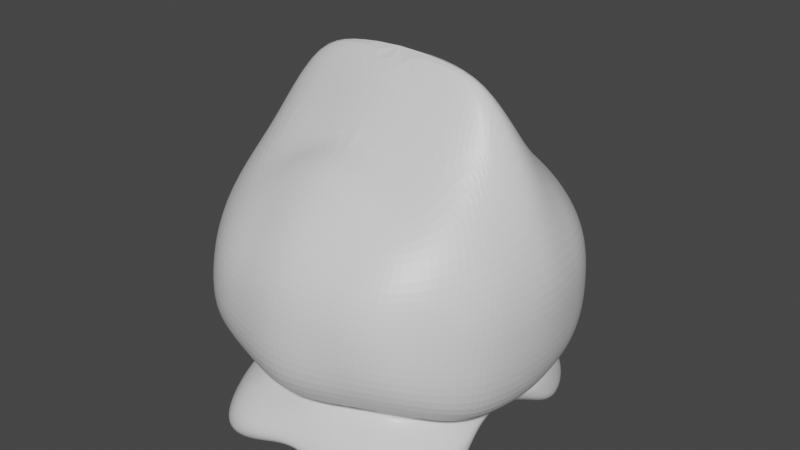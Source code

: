 # Source: untitled.blend  (saved by Blender 2.82.7; exported with 4.5.12 LTS)
import bpy
from mathutils import Matrix  # noqa: F401  (used for matrix-valued properties, if any)

bpy.ops.wm.read_factory_settings(use_empty=True)
scene = bpy.context.scene
scene.name = 'Scene'

# ---- collections
col_collection = bpy.data.collections.new('Collection'); scene.collection.children.link(col_collection)

# ---- materials (node trees are filled in below, after node groups)
mat_material = bpy.data.materials.new('Material')
mat_material.alpha_threshold = 0.0
mat_material.use_transparent_shadow = False
mat_material.line_color = (0.0, 0.0, 0.0, 1.0)

# ---- material node trees
mat_material.use_nodes = True; mat_material.node_tree.nodes.clear()
_N = mat_material.node_tree.nodes; _L = mat_material.node_tree.links
n0 = _N.new('ShaderNodeOutputMaterial'); n0.name = 'Material Output'; n0.location = (300, 300)
n1 = _N.new('ShaderNodeBsdfPrincipled'); n1.name = 'Principled BSDF'; n1.location = (10, 300)
n1.distribution = 'GGX'
n1.subsurface_method = 'BURLEY'
n1.inputs[2].default_value = 0.4
n1.inputs[3].default_value = 1.45
n1.inputs[27].default_value = (0.0, 0.0, 0.0, 1.0)
n1.inputs[28].default_value = 1.0
_L.new(n1.outputs[0], n0.inputs[0])
n0.is_active_output = True

# ---- world
world_world = bpy.data.worlds.new('World'); scene.world = world_world
world_world.use_nodes = True; world_world.node_tree.nodes.clear()
_N = world_world.node_tree.nodes; _L = world_world.node_tree.links
n0 = _N.new('ShaderNodeOutputWorld'); n0.name = 'World Output'; n0.location = (300, 300)
n1 = _N.new('ShaderNodeBackground'); n1.name = 'Background'; n1.location = (10, 300)
n1.inputs[0].default_value = (0.05088, 0.05088, 0.05088, 1.0)
_L.new(n1.outputs[0], n0.inputs[0])
n0.is_active_output = True
world_world.color = (0.05088, 0.05088, 0.05088)
world_world.use_sun_shadow = False
world_world.sun_shadow_jitter_overblur = 0.0

# ---- meshes
me_cube = bpy.data.meshes.new('Cube')
me_cube.from_pydata([(0.6889, -0.7172, 0.3142), (0.9057, -1.077, -0.9246), (0.0, -1.071, -1.342), (0.7516, 0.0, 1.257), (1.242, 0.0, -1.223), (1.035, -0.5815, -1.515), (0.7132, -1.113, -0.09084), (1.335, 0.0, 0.0), (0.5033, -0.6489, -1.198), (0.8518, 0.0, -1.254), (0.7642, -1.284, -1.756), (0.6655, 0.0, -1.461), (0.8023, -0.3586, 0.5554), (0.8707, 0.0, -1.424), (1.187, -0.7067, -1.149), (0.7634, -1.163, -1.472), (1.184, -0.6355, 0.0), (0.6835, -0.4481, -1.244), (1.071, -0.7255, -1.782), (0.0, -0.7172, 0.6044), (0.0, -1.357, -1.074), (0.0, 0.0, 1.381), (0.0, -1.255, 0.03535), (0.0, -0.7845, -1.198), (0.0, -1.254, -1.498), (0.0, 0.0, -1.199), (0.0, -0.7255, -1.436), (0.0, -0.4505, 0.6724), (1.238, -0.2742, -1.186), (0.7846, -0.2887, -1.267), (0.906, -0.4148, -1.566), (0.8161, -0.09256, 0.8239), (1.275, -0.3177, 0.0), (0.953, -0.2907, -1.434), (0.0, -0.3628, -1.315), (0.8002, -1.18, -0.4252), (1.346, 0.0, -0.5), (1.196, -0.7374, -0.47), (0.0, -1.346, -0.4222), (1.299, -0.389, -0.5354), (0.0, -0.9537, -1.242), (0.6817, -0.9751, -1.327), (0.9196, 0.0, -1.362), (0.9921, -0.511, -1.374), (0.9559, -0.279, -1.352), (0.4529, -1.217, -0.9993), (0.2516, -0.7167, -1.198), (0.3821, -1.19, -1.719), (0.3817, -1.295, -1.472), (0.3444, -0.7172, 0.4593), (0.3566, -1.184, -0.02774), (0.3327, 0.0, -1.425), (0.5353, -0.7255, -1.782), (0.453, -0.3888, -1.592), (0.4001, -1.263, -0.4237), (0.3408, -0.9372, -1.284)], [], [(16, 12, 0, 6), (37, 16, 6, 35), (14, 1, 8, 17), (52, 18, 10, 47), (5, 15, 10, 18), (33, 5, 18, 30), (53, 30, 18, 52), (28, 14, 17, 29), (43, 41, 15, 5), (39, 32, 16, 37), (55, 40, 2, 48), (32, 31, 12, 16), (21, 27, 12), (44, 43, 5, 33), (48, 2, 24, 47), (45, 20, 23, 46), (54, 50, 22, 38), (50, 49, 19, 22), (19, 49, 0, 27), (12, 31, 3, 21), (42, 44, 33, 13), (7, 3, 31, 32), (36, 7, 32, 39), (4, 28, 29, 9), (51, 11, 30, 53), (13, 33, 30, 11), (4, 36, 39, 28), (45, 54, 38, 20), (28, 39, 37, 14), (14, 37, 35, 1), (12, 27, 0), (9, 29, 44, 42), (29, 17, 43, 44), (46, 23, 40, 55), (17, 8, 41, 43), (8, 46, 55, 41), (1, 35, 54, 45), (25, 51, 53, 34), (6, 0, 49, 50), (35, 6, 50, 54), (1, 45, 46, 8), (15, 48, 47, 10), (41, 55, 48, 15), (34, 53, 52, 26), (26, 52, 47, 24)])
_uv = me_cube.uv_layers.new(name='UVMap')
_uv.uv.foreach_set('vector', [0.5, 0.6875, 0.625, 0.6875, 0.625, 0.75, 0.5, 0.75, 0.4375, 0.6875, 0.5, 0.6875, 0.5, 0.75, 0.4375, 0.75, 0.375, 0.6875, 0.375, 0.75, 0.375, 0.75, 0.375, 0.6875, 0.3125, 0.6875, 0.375, 0.6875, 0.375, 0.75, 0.3125, 0.75, 0.375, 0.6875, 0.375, 0.75, 0.375, 0.75, 0.375, 0.6875, 0.375, 0.6562, 0.375, 0.6875, 0.375, 0.6875, 0.375, 0.6562, 0.3125, 0.6562, 0.375, 0.6562, 0.375, 0.6875, 0.3125, 0.6875, 0.375, 0.6562, 0.375, 0.6875, 0.375, 0.6875, 0.375, 0.6562, 0.375, 0.6875, 0.375, 0.75, 0.375, 0.75, 0.375, 0.6875, 0.4375, 0.6562, 0.5, 0.6562, 0.5, 0.6875, 0.4375, 0.6875, 0.375, 0.8125, 0.375, 0.875, 0.375, 0.875, 0.375, 0.8125, 0.5, 0.6562, 0.625, 0.6562, 0.625, 0.6875, 0.5, 0.6875, 0.0, 0.0, 0.75, 0.6875, 0.625, 0.6875, 0.375, 0.6562, 0.375, 0.6875, 0.375, 0.6875, 0.375, 0.6562, 0.375, 0.8125, 0.375, 0.875, 0.375, 0.875, 0.375, 0.8125, 0.375, 0.8125, 0.375, 0.875, 0.375, 0.875, 0.375, 0.8125, 0.4375, 0.8125, 0.5, 0.8125, 0.5, 0.875, 0.4375, 0.875, 0.5, 0.8125, 0.625, 0.8125, 0.625, 0.875, 0.5, 0.875, 0.625, 0.875, 0.625, 0.8125, 0.625, 0.75, 0.0, 0.0, 0.625, 0.6875, 0.625, 0.6562, 0.625, 0.625, 0.0, 0.0, 0.375, 0.625, 0.375, 0.6562, 0.375, 0.6562, 0.375, 0.625, 0.5, 0.625, 0.625, 0.625, 0.625, 0.6562, 0.5, 0.6562, 0.4375, 0.625, 0.5, 0.625, 0.5, 0.6562, 0.4375, 0.6562, 0.375, 0.625, 0.375, 0.6562, 0.375, 0.6562, 0.375, 0.625, 0.3125, 0.625, 0.375, 0.625, 0.375, 0.6562, 0.3125, 0.6562, 0.375, 0.625, 0.375, 0.6562, 0.375, 0.6562, 0.375, 0.625, 0.375, 0.625, 0.4375, 0.625, 0.4375, 0.6562, 0.375, 0.6562, 0.375, 0.8125, 0.4375, 0.8125, 0.4375, 0.875, 0.375, 0.875, 0.375, 0.6562, 0.4375, 0.6562, 0.4375, 0.6875, 0.375, 0.6875, 0.375, 0.6875, 0.4375, 0.6875, 0.4375, 0.75, 0.375, 0.75, 0.625, 0.6875, 0.75, 0.6875, 0.625, 0.75, 0.375, 0.625, 0.375, 0.6562, 0.375, 0.6562, 0.375, 0.625, 0.375, 0.6562, 0.375, 0.6875, 0.375, 0.6875, 0.375, 0.6562, 0.375, 0.8125, 0.375, 0.875, 0.375, 0.875, 0.375, 0.8125, 0.375, 0.6875, 0.375, 0.75, 0.375, 0.75, 0.375, 0.6875, 0.375, 0.75, 0.375, 0.8125, 0.375, 0.8125, 0.375, 0.75, 0.375, 0.75, 0.4375, 0.75, 0.4375, 0.8125, 0.375, 0.8125, 0.25, 0.625, 0.3125, 0.625, 0.3125, 0.6562, 0.25, 0.6562, 0.5, 0.75, 0.625, 0.75, 0.625, 0.8125, 0.5, 0.8125, 0.4375, 0.75, 0.5, 0.75, 0.5, 0.8125, 0.4375, 0.8125, 0.375, 0.75, 0.375, 0.8125, 0.375, 0.8125, 0.375, 0.75, 0.375, 0.75, 0.375, 0.8125, 0.375, 0.8125, 0.375, 0.75, 0.375, 0.75, 0.375, 0.8125, 0.375, 0.8125, 0.375, 0.75, 0.25, 0.6562, 0.3125, 0.6562, 0.3125, 0.6875, 0.25, 0.6875, 0.25, 0.6875, 0.3125, 0.6875, 0.3125, 0.75, 0.25, 0.75])
me_cube.materials.append(mat_material)
me_cube.use_remesh_preserve_volume = False
me_cube.use_remesh_preserve_attributes = False
me_cube.use_mirror_vertex_groups = False
me_cube.update()

# ---- objects
ob_cube = bpy.data.objects.new('Cube', me_cube)

# ---- transforms, parenting, visibility, modifiers, constraints
ob_cube.location = (0.0, 0.0, 0.0)
ob_cube.lock_rotations_4d = False
ob_cube.empty_display_type = 'ARROWS'
ob_cube.lineart.crease_threshold = 0.0
_m = ob_cube.modifiers.new('Mirror', 'MIRROR')
_m.use_axis = (True, True, False)
_m.use_clip = True
_m = ob_cube.modifiers.new('Subdivision', 'SUBSURF')
_m.uv_smooth = 'PRESERVE_CORNERS'
_m.levels = 3
_m.render_levels = 3
_m.show_only_control_edges = False

# ---- collection membership
col_collection.objects.link(ob_cube)

# ---- scene / render settings (as saved in the file)
scene.frame_start = 1; scene.frame_end = 250; scene.frame_set(1)
scene.render.engine = 'BLENDER_EEVEE_NEXT'
scene.cycles.use_denoising = False
scene.cycles.samples = 128
scene.cycles.sampling_pattern = 'TABULATED_SOBOL'
scene.cycles.use_adaptive_sampling = False
scene.cycles.use_light_tree = False
scene.view_settings.view_transform = 'Filmic'
bpy.context.view_layer.update()

# ---- added for rendering (the .blend has no active camera and no usable light): camera, sun
cam_auto = bpy.data.cameras.new('AutoCamera')
cam_auto.lens = 50.0
cam_auto.sensor_width = 36.0
cam_auto.clip_end = 1000.0
ob_auto_camera = bpy.data.objects.new('AutoCamera', cam_auto)
scene.collection.objects.link(ob_auto_camera)
ob_auto_camera.location = (4.59072, -5.50887, 3.47202)
ob_auto_camera.rotation_euler = (1.09748, -7.21219e-08, 0.694738)
scene.camera = ob_auto_camera
light_auto_sun = bpy.data.lights.new('AutoSun', 'SUN')
light_auto_sun.energy = 3.0
light_auto_sun.angle = 0.0523599
ob_auto_sun = bpy.data.objects.new('AutoSun', light_auto_sun)
scene.collection.objects.link(ob_auto_sun)
ob_auto_sun.rotation_euler = (0.872665, 0.174533, 0.523599)
bpy.context.view_layer.update()
